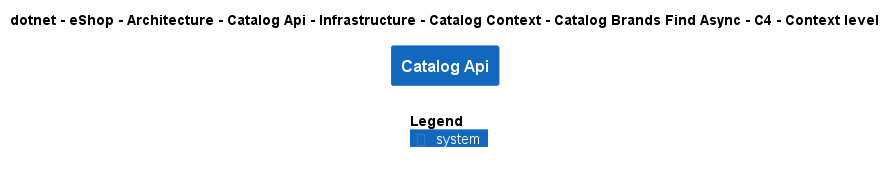

The diagram above was rendered by PlantUML. Its source (embedded in the PNG):
@startuml
!include ..\..\..\..\..\..\..\..\..\..\..\.c4s\C4_Context.puml

AddElementTag("c4interflow:lifecycle:new", $bgColor=green, $fontColor=#ffffff, $borderColor=green, $shadowing="False")
AddElementTag("c4interflow:lifecycle:changed", $bgColor=orange, $fontColor=#ffffff, $borderColor=orange, $shadowing="False")
AddElementTag("c4interflow:lifecycle:removed", $bgColor=red, $fontColor=#ffffff, $borderColor=red, $shadowing="False")

AddRelTag("c4interflow:lifecycle:new", $textColor=green, $lineColor=green)
AddRelTag("c4interflow:lifecycle:changed", $textColor=orange, $lineColor=orange)
AddRelTag("c4interflow:lifecycle:removed", $textColor=red, $lineColor=red)

SHOW_PERSON_PORTRAIT()
LAYOUT_TOP_DOWN()

skinparam linetype polyline

title dotnet - eShop - Architecture - Catalog Api - Infrastructure - Catalog Context - Catalog Brands Find Async - C4 - Context level

System(dotnet.eShop.Architecture.SoftwareSystems.CatalogApi, "Catalog Api", "")



SHOW_LEGEND()
@enduml